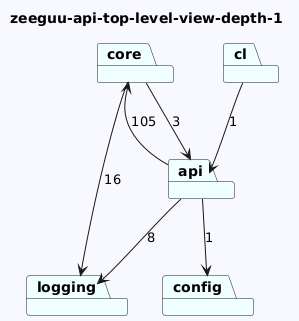

The diagram above was rendered by PlantUML. Its source (embedded in the PNG):
@startuml
skinparam backgroundColor GhostWhite
title zeeguu-api-top-level-view-depth-1
package "core" #Azure
package "cl" #Azure
package "api" #Azure
package "logging" #Azure
package "config" #Azure
"core"-->"logging"  : 16
"core"-->"api"  : 3
"cl"-->"api"  : 1
"api"-->"logging"  : 8
"api"-->"config"  : 1
"api"-->"core"  : 105
@enduml